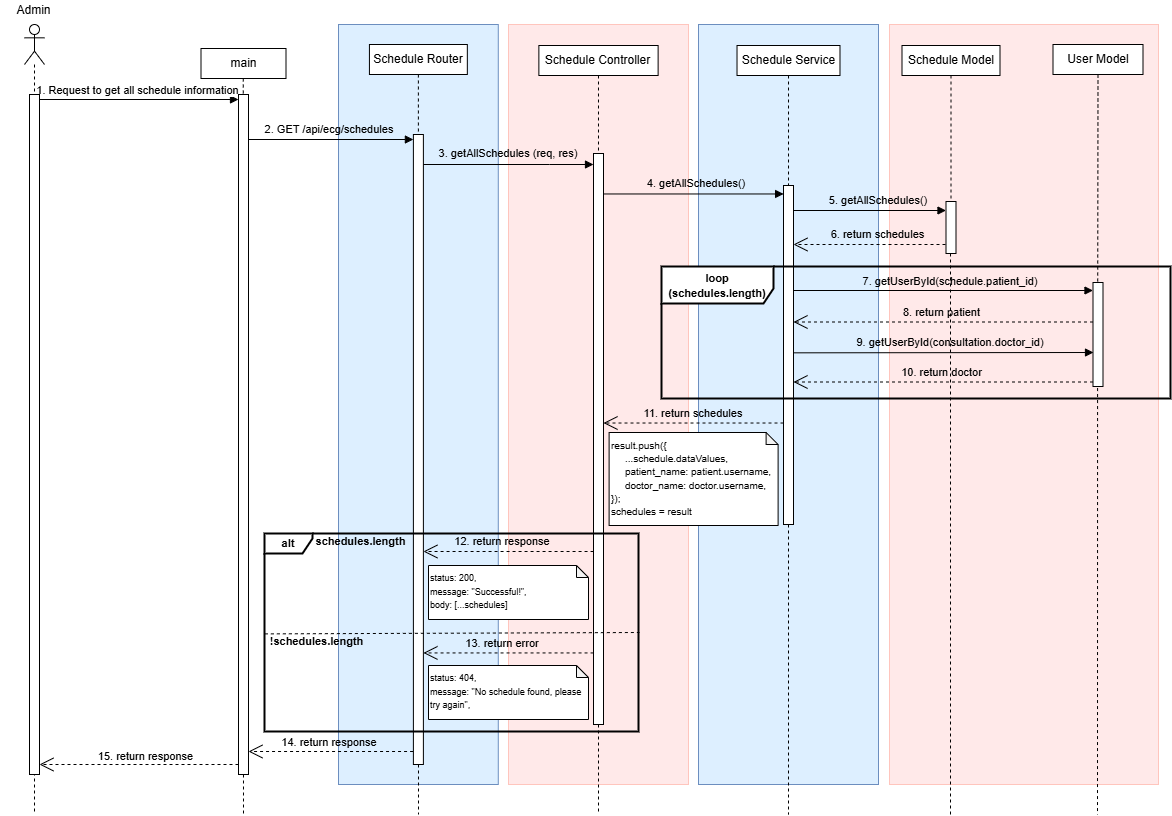

The diagram above was exported from draw.io. Its source (the exported page's mxGraphModel, read from the mxfile embedded in the PNG):
<mxGraphModel dx="1826" dy="381" grid="1" gridSize="10" guides="1" tooltips="1" connect="1" arrows="1" fold="1" page="0" pageScale="1" pageWidth="850" pageHeight="1100" math="0" shadow="0">
  <root>
    <mxCell id="0" />
    <mxCell id="1" parent="0" />
    <mxCell id="2" value="" style="endArrow=none;dashed=1;html=1;rounded=0;exitX=0.5;exitY=1;exitDx=0;exitDy=0;entryX=1;entryY=1;entryDx=0;entryDy=-5;entryPerimeter=0;" edge="1" parent="1">
      <mxGeometry width="50" height="50" relative="1" as="geometry">
        <mxPoint x="962.4999999999995" y="1056" as="sourcePoint" />
        <mxPoint x="967.4999999999995" y="1051" as="targetPoint" />
      </mxGeometry>
    </mxCell>
    <mxCell id="3" value="" style="rounded=0;whiteSpace=wrap;html=1;align=center;verticalAlign=top;fillColor=#FFE9E9;strokeColor=#FFC5BD;" vertex="1" parent="1">
      <mxGeometry x="751" y="610" width="269" height="760" as="geometry" />
    </mxCell>
    <mxCell id="4" value="" style="endArrow=none;dashed=1;html=1;rounded=0;exitX=0.5;exitY=1;exitDx=0;exitDy=0;" edge="1" source="5" target="6" parent="1">
      <mxGeometry width="50" height="50" relative="1" as="geometry">
        <mxPoint x="600.5" y="661" as="sourcePoint" />
        <mxPoint x="812.5" y="977" as="targetPoint" />
      </mxGeometry>
    </mxCell>
    <mxCell id="5" value="Schedule Model" style="rounded=0;whiteSpace=wrap;html=1;" vertex="1" parent="1">
      <mxGeometry x="763.5" y="631" width="98" height="30" as="geometry" />
    </mxCell>
    <mxCell id="6" value="" style="html=1;points=[[0,0,0,0,5],[0,1,0,0,-5],[1,0,0,0,5],[1,1,0,0,-5]];perimeter=orthogonalPerimeter;outlineConnect=0;targetShapes=umlLifeline;portConstraint=eastwest;newEdgeStyle={&quot;curved&quot;:0,&quot;rounded&quot;:0};" vertex="1" parent="1">
      <mxGeometry x="807.5" y="787" width="10" height="52" as="geometry" />
    </mxCell>
    <mxCell id="7" value="" style="endArrow=none;dashed=1;html=1;rounded=0;" edge="1" source="6" parent="1">
      <mxGeometry width="50" height="50" relative="1" as="geometry">
        <mxPoint x="812.1799999999998" y="1357" as="sourcePoint" />
        <mxPoint x="812" y="1400" as="targetPoint" />
      </mxGeometry>
    </mxCell>
    <mxCell id="8" value="&lt;div style=&quot;text-align: start;&quot;&gt;&lt;br&gt;&lt;/div&gt;" style="rounded=0;whiteSpace=wrap;html=1;align=center;verticalAlign=top;fillColor=#DDEFFF;strokeColor=#6C8EBF;glass=0;shadow=0;" vertex="1" parent="1">
      <mxGeometry x="200" y="610" width="159.78" height="760" as="geometry" />
    </mxCell>
    <mxCell id="9" value="1. Request to get all schedule information" style="html=1;verticalAlign=bottom;endArrow=block;curved=0;rounded=0;entryX=0;entryY=0;entryDx=0;entryDy=5;entryPerimeter=0;" edge="1" source="53" target="14" parent="1">
      <mxGeometry x="-0.0145" width="80" relative="1" as="geometry">
        <mxPoint x="-32" y="681" as="sourcePoint" />
        <mxPoint x="86" y="681" as="targetPoint" />
        <mxPoint as="offset" />
      </mxGeometry>
    </mxCell>
    <mxCell id="10" value="&lt;div&gt;&lt;br&gt;&lt;/div&gt;" style="shape=umlLifeline;perimeter=lifelinePerimeter;whiteSpace=wrap;html=1;container=1;dropTarget=0;collapsible=0;recursiveResize=0;outlineConnect=0;portConstraint=eastwest;newEdgeStyle={&quot;curved&quot;:0,&quot;rounded&quot;:0};participant=umlActor;" vertex="1" parent="1">
      <mxGeometry x="-114" y="610" width="20" height="790" as="geometry" />
    </mxCell>
    <mxCell id="11" value="Admin" style="text;html=1;strokeColor=none;fillColor=none;align=center;verticalAlign=middle;whiteSpace=wrap;rounded=0;" vertex="1" parent="1">
      <mxGeometry x="-138.54000000000002" y="586" width="69.08" height="20" as="geometry" />
    </mxCell>
    <mxCell id="12" value="" style="rounded=0;whiteSpace=wrap;html=1;align=center;verticalAlign=top;fillColor=#FFE9E9;strokeColor=light-dark(#FFC5BD,#FFC5BD);" vertex="1" parent="1">
      <mxGeometry x="370" y="610" width="180" height="760" as="geometry" />
    </mxCell>
    <mxCell id="13" value="" style="endArrow=none;dashed=1;html=1;rounded=0;exitX=0.5;exitY=1;exitDx=0;exitDy=0;" edge="1" parent="1">
      <mxGeometry width="50" height="50" relative="1" as="geometry">
        <mxPoint x="104.76" y="664" as="sourcePoint" />
        <mxPoint x="105" y="1400" as="targetPoint" />
      </mxGeometry>
    </mxCell>
    <mxCell id="14" value="" style="html=1;points=[[0,0,0,0,5],[0,1,0,0,-5],[1,0,0,0,5],[1,1,0,0,-5]];perimeter=orthogonalPerimeter;outlineConnect=0;targetShapes=umlLifeline;portConstraint=eastwest;newEdgeStyle={&quot;curved&quot;:0,&quot;rounded&quot;:0};" vertex="1" parent="1">
      <mxGeometry x="100" y="680" width="10" height="680" as="geometry" />
    </mxCell>
    <mxCell id="15" value="main" style="rounded=0;whiteSpace=wrap;html=1;" vertex="1" parent="1">
      <mxGeometry x="62.5" y="634" width="85" height="30" as="geometry" />
    </mxCell>
    <mxCell id="16" value="" style="html=1;verticalAlign=bottom;endArrow=block;curved=0;rounded=0;align=right;entryX=0;entryY=0;entryDx=0;entryDy=5;entryPerimeter=0;" edge="1" source="14" target="18" parent="1">
      <mxGeometry x="-0.4522" y="-2" width="80" relative="1" as="geometry">
        <mxPoint x="70" y="720" as="sourcePoint" />
        <mxPoint x="240" y="720" as="targetPoint" />
        <mxPoint as="offset" />
      </mxGeometry>
    </mxCell>
    <mxCell id="17" value="" style="endArrow=none;dashed=1;html=1;rounded=0;exitX=0.5;exitY=1;exitDx=0;exitDy=0;" edge="1" source="19" parent="1">
      <mxGeometry width="50" height="50" relative="1" as="geometry">
        <mxPoint x="279.89" y="700" as="sourcePoint" />
        <mxPoint x="280" y="1400" as="targetPoint" />
      </mxGeometry>
    </mxCell>
    <mxCell id="18" value="" style="html=1;points=[[0,0,0,0,5],[0,1,0,0,-5],[1,0,0,0,5],[1,1,0,0,-5]];perimeter=orthogonalPerimeter;outlineConnect=0;targetShapes=umlLifeline;portConstraint=eastwest;newEdgeStyle={&quot;curved&quot;:0,&quot;rounded&quot;:0};" vertex="1" parent="1">
      <mxGeometry x="274.89" y="720" width="10" height="630" as="geometry" />
    </mxCell>
    <mxCell id="19" value="Schedule Router" style="rounded=0;whiteSpace=wrap;html=1;" vertex="1" parent="1">
      <mxGeometry x="230.93" y="630" width="97.91" height="30" as="geometry" />
    </mxCell>
    <mxCell id="20" value="" style="rounded=0;whiteSpace=wrap;html=1;align=center;verticalAlign=top;fillColor=#DDEFFF;strokeColor=#6c8ebf;" vertex="1" parent="1">
      <mxGeometry x="560" y="610" width="180" height="760" as="geometry" />
    </mxCell>
    <mxCell id="21" value="&lt;div style=&quot;&quot;&gt;&lt;br&gt;&lt;/div&gt;" style="html=1;verticalAlign=bottom;endArrow=block;curved=0;rounded=0;align=center;" edge="1" target="25" parent="1">
      <mxGeometry x="-0.5415" width="80" relative="1" as="geometry">
        <mxPoint x="284.89" y="750" as="sourcePoint" />
        <mxPoint x="480" y="750" as="targetPoint" />
        <mxPoint as="offset" />
        <Array as="points">
          <mxPoint x="411" y="750" />
        </Array>
      </mxGeometry>
    </mxCell>
    <mxCell id="22" value="" style="endArrow=none;dashed=1;html=1;rounded=0;exitX=0.5;exitY=1;exitDx=0;exitDy=0;" edge="1" source="25" parent="1">
      <mxGeometry width="50" height="50" relative="1" as="geometry">
        <mxPoint x="757.5" y="600" as="sourcePoint" />
        <mxPoint x="460" y="1400" as="targetPoint" />
      </mxGeometry>
    </mxCell>
    <mxCell id="23" value="Schedule Controller" style="rounded=0;whiteSpace=wrap;html=1;" vertex="1" parent="1">
      <mxGeometry x="400.37" y="631" width="119.25" height="30" as="geometry" />
    </mxCell>
    <mxCell id="24" value="" style="endArrow=none;dashed=1;html=1;rounded=0;exitX=0.5;exitY=1;exitDx=0;exitDy=0;" edge="1" source="23" target="25" parent="1">
      <mxGeometry width="50" height="50" relative="1" as="geometry">
        <mxPoint x="483" y="720" as="sourcePoint" />
        <mxPoint x="482.5" y="1420" as="targetPoint" />
      </mxGeometry>
    </mxCell>
    <mxCell id="25" value="" style="html=1;points=[[0,0,0,0,5],[0,1,0,0,-5],[1,0,0,0,5],[1,1,0,0,-5]];perimeter=orthogonalPerimeter;outlineConnect=0;targetShapes=umlLifeline;portConstraint=eastwest;newEdgeStyle={&quot;curved&quot;:0,&quot;rounded&quot;:0};" vertex="1" parent="1">
      <mxGeometry x="455" y="739" width="10" height="571" as="geometry" />
    </mxCell>
    <mxCell id="26" value="Schedule Service" style="rounded=0;whiteSpace=wrap;html=1;" vertex="1" parent="1">
      <mxGeometry x="598.52" y="631" width="102.97" height="30" as="geometry" />
    </mxCell>
    <mxCell id="27" value="" style="html=1;points=[[0,0,0,0,5],[0,1,0,0,-5],[1,0,0,0,5],[1,1,0,0,-5]];perimeter=orthogonalPerimeter;outlineConnect=0;targetShapes=umlLifeline;portConstraint=eastwest;newEdgeStyle={&quot;curved&quot;:0,&quot;rounded&quot;:0};" vertex="1" parent="1">
      <mxGeometry x="645" y="771" width="10" height="339" as="geometry" />
    </mxCell>
    <mxCell id="28" value="" style="endArrow=open;endSize=12;dashed=1;html=1;rounded=0;" edge="1" parent="1">
      <mxGeometry x="-0.0303" y="-10" width="160" relative="1" as="geometry">
        <mxPoint x="807" y="830" as="sourcePoint" />
        <mxPoint x="655" y="830" as="targetPoint" />
        <mxPoint as="offset" />
      </mxGeometry>
    </mxCell>
    <mxCell id="29" value="15. return response" style="endArrow=open;endSize=12;dashed=1;html=1;rounded=0;" edge="1" parent="1">
      <mxGeometry x="-0.0678" y="-8" width="160" relative="1" as="geometry">
        <mxPoint x="100" y="1350" as="sourcePoint" />
        <mxPoint x="-99" y="1350" as="targetPoint" />
        <mxPoint as="offset" />
      </mxGeometry>
    </mxCell>
    <mxCell id="30" value="&lt;span style=&quot;font-size: 11px; text-align: right; text-wrap: nowrap;&quot;&gt;2. GET /api/ecg/schedules&lt;/span&gt;" style="text;html=1;strokeColor=none;fillColor=none;align=center;verticalAlign=middle;whiteSpace=wrap;rounded=0;" vertex="1" parent="1">
      <mxGeometry x="150.71" y="700" width="80.22" height="30" as="geometry" />
    </mxCell>
    <mxCell id="31" value="&lt;span style=&quot;font-size: 11px; text-wrap: nowrap;&quot;&gt;3. getAllSchedules (req, res)&lt;/span&gt;" style="text;html=1;strokeColor=none;fillColor=none;align=center;verticalAlign=middle;whiteSpace=wrap;rounded=0;" vertex="1" parent="1">
      <mxGeometry x="329.89" y="724" width="80.22" height="30" as="geometry" />
    </mxCell>
    <mxCell id="32" value="&lt;span style=&quot;font-size: 11px; text-wrap: nowrap;&quot;&gt;4. getAllSchedules()&lt;/span&gt;" style="text;html=1;strokeColor=none;fillColor=none;align=center;verticalAlign=middle;whiteSpace=wrap;rounded=0;" vertex="1" parent="1">
      <mxGeometry x="518.3" y="754" width="80.22" height="30" as="geometry" />
    </mxCell>
    <mxCell id="33" value="" style="endArrow=none;dashed=1;html=1;rounded=0;" edge="1" source="27" parent="1">
      <mxGeometry width="50" height="50" relative="1" as="geometry">
        <mxPoint x="650" y="1560" as="sourcePoint" />
        <mxPoint x="650" y="1400" as="targetPoint" />
      </mxGeometry>
    </mxCell>
    <mxCell id="34" value="" style="endArrow=none;dashed=1;html=1;rounded=0;exitX=0.5;exitY=1;exitDx=0;exitDy=0;" edge="1" source="26" target="27" parent="1">
      <mxGeometry width="50" height="50" relative="1" as="geometry">
        <mxPoint x="470" y="671" as="sourcePoint" />
        <mxPoint x="470" y="750" as="targetPoint" />
      </mxGeometry>
    </mxCell>
    <mxCell id="35" value="&lt;div style=&quot;&quot;&gt;&lt;br&gt;&lt;/div&gt;" style="html=1;verticalAlign=bottom;endArrow=block;curved=0;rounded=0;align=center;entryX=0;entryY=0;entryDx=0;entryDy=5;entryPerimeter=0;" edge="1" parent="1">
      <mxGeometry x="-0.539" y="-21" width="80" relative="1" as="geometry">
        <mxPoint x="465.10999999999996" y="779.47" as="sourcePoint" />
        <mxPoint x="645.11" y="779.47" as="targetPoint" />
        <mxPoint as="offset" />
      </mxGeometry>
    </mxCell>
    <mxCell id="36" value="&lt;span style=&quot;font-size: 11px; text-wrap: nowrap;&quot;&gt;6. return schedules&lt;/span&gt;" style="text;html=1;strokeColor=none;fillColor=none;align=center;verticalAlign=middle;whiteSpace=wrap;rounded=0;" vertex="1" parent="1">
      <mxGeometry x="690.39" y="810" width="99" height="19.5" as="geometry" />
    </mxCell>
    <mxCell id="37" value="&lt;div style=&quot;line-height: 150%;&quot;&gt;&lt;div style=&quot;line-height: 110%;&quot;&gt;&lt;div style=&quot;line-height: 110%;&quot;&gt;&lt;font style=&quot;font-size: 10px;&quot;&gt;result.push({&lt;/font&gt;&lt;/div&gt;&lt;div style=&quot;line-height: 110%;&quot;&gt;&lt;font style=&quot;font-size: 10px;&quot;&gt;&amp;nbsp; &amp;nbsp; &amp;nbsp;...schedule.dataValues&lt;/font&gt;&lt;span style=&quot;font-size: 10px; background-color: transparent; color: light-dark(rgb(0, 0, 0), rgb(255, 255, 255));&quot;&gt;,&lt;/span&gt;&lt;/div&gt;&lt;div style=&quot;line-height: 110%;&quot;&gt;&lt;font style=&quot;font-size: 10px;&quot;&gt;&amp;nbsp; &amp;nbsp; &amp;nbsp;patient_name: patient.username,&lt;/font&gt;&lt;/div&gt;&lt;div style=&quot;line-height: 110%;&quot;&gt;&lt;font style=&quot;font-size: 10px;&quot;&gt;&amp;nbsp; &amp;nbsp; &amp;nbsp;doctor_name: doctor.username,&lt;/font&gt;&lt;/div&gt;&lt;div style=&quot;line-height: 110%;&quot;&gt;&lt;font style=&quot;font-size: 10px;&quot;&gt;});&lt;/font&gt;&lt;/div&gt;&lt;div style=&quot;line-height: 110%;&quot;&gt;&lt;span style=&quot;font-size: 10px;&quot;&gt;schedules = result&lt;/span&gt;&lt;/div&gt;&lt;/div&gt;&lt;/div&gt;" style="shape=note;whiteSpace=wrap;html=1;backgroundOutline=1;darkOpacity=0.05;verticalAlign=top;align=left;size=12;" vertex="1" parent="1">
      <mxGeometry x="470.61" y="1018" width="169" height="93" as="geometry" />
    </mxCell>
    <mxCell id="38" value="" style="endArrow=open;endSize=12;dashed=1;html=1;rounded=0;" edge="1" parent="1">
      <mxGeometry x="-0.0303" y="-10" width="160" relative="1" as="geometry">
        <mxPoint x="455.05" y="1238.44" as="sourcePoint" />
        <mxPoint x="284.94" y="1238.44" as="targetPoint" />
        <mxPoint as="offset" />
      </mxGeometry>
    </mxCell>
    <mxCell id="39" value="" style="endArrow=open;endSize=12;dashed=1;html=1;rounded=0;" edge="1" parent="1">
      <mxGeometry x="-0.0303" y="-10" width="160" relative="1" as="geometry">
        <mxPoint x="645" y="1008.52" as="sourcePoint" />
        <mxPoint x="465" y="1008.52" as="targetPoint" />
        <mxPoint as="offset" />
      </mxGeometry>
    </mxCell>
    <mxCell id="40" value="" style="endArrow=open;endSize=12;dashed=1;html=1;rounded=0;" edge="1" parent="1">
      <mxGeometry x="-0.0303" y="-10" width="160" relative="1" as="geometry">
        <mxPoint x="274.56" y="1337" as="sourcePoint" />
        <mxPoint x="110" y="1337" as="targetPoint" />
        <mxPoint as="offset" />
      </mxGeometry>
    </mxCell>
    <mxCell id="41" value="&lt;span style=&quot;text-wrap: nowrap;&quot;&gt;&lt;font style=&quot;font-size: 11px;&quot;&gt;14. return response&lt;/font&gt;&lt;/span&gt;" style="text;html=1;strokeColor=none;fillColor=none;align=center;verticalAlign=middle;whiteSpace=wrap;rounded=0;" vertex="1" parent="1">
      <mxGeometry x="150.71" y="1313" width="80.22" height="30" as="geometry" />
    </mxCell>
    <mxCell id="42" value="&lt;div style=&quot;&quot;&gt;&lt;br&gt;&lt;/div&gt;" style="html=1;verticalAlign=bottom;endArrow=block;curved=0;rounded=0;align=center;" edge="1" parent="1">
      <mxGeometry x="-0.539" y="-21" width="80" relative="1" as="geometry">
        <mxPoint x="655.5" y="796" as="sourcePoint" />
        <mxPoint x="807.5" y="796" as="targetPoint" />
        <mxPoint as="offset" />
      </mxGeometry>
    </mxCell>
    <mxCell id="43" value="&lt;span style=&quot;font-size: 11px; text-wrap: nowrap;&quot;&gt;5. getAllSchedules()&lt;/span&gt;" style="text;html=1;strokeColor=none;fillColor=none;align=center;verticalAlign=middle;whiteSpace=wrap;rounded=0;" vertex="1" parent="1">
      <mxGeometry x="699.78" y="771" width="80.22" height="30" as="geometry" />
    </mxCell>
    <mxCell id="44" value="&lt;span style=&quot;font-size: 11px; text-wrap: nowrap;&quot;&gt;11. return schedules&lt;/span&gt;" style="text;html=1;strokeColor=none;fillColor=none;align=center;verticalAlign=middle;whiteSpace=wrap;rounded=0;" vertex="1" parent="1">
      <mxGeometry x="515" y="984" width="80.22" height="30" as="geometry" />
    </mxCell>
    <mxCell id="45" value="&lt;span style=&quot;font-size: 11px; text-wrap: nowrap;&quot;&gt;13. return error&lt;/span&gt;" style="text;html=1;strokeColor=none;fillColor=none;align=center;verticalAlign=middle;whiteSpace=wrap;rounded=0;" vertex="1" parent="1">
      <mxGeometry x="325" y="1219" width="78.11" height="20" as="geometry" />
    </mxCell>
    <mxCell id="46" value="&lt;div style=&quot;line-height: 150%; font-size: 9px;&quot;&gt;&lt;div style=&quot;line-height: 150%;&quot;&gt;&lt;div style=&quot;line-height: 150%;&quot;&gt;status: 200,&lt;/div&gt;&lt;div style=&quot;line-height: 150%;&quot;&gt;message: &quot;Successful!&quot;,&lt;/div&gt;&lt;div style=&quot;line-height: 150%;&quot;&gt;body: [...schedules]&lt;/div&gt;&lt;/div&gt;&lt;/div&gt;" style="shape=note;whiteSpace=wrap;html=1;backgroundOutline=1;darkOpacity=0.05;verticalAlign=top;align=left;size=12;" vertex="1" parent="1">
      <mxGeometry x="290" y="1151" width="160" height="54" as="geometry" />
    </mxCell>
    <mxCell id="47" value="&lt;font style=&quot;font-size: 11px;&quot;&gt;&lt;b&gt;alt&lt;/b&gt;&lt;/font&gt;" style="shape=umlFrame;whiteSpace=wrap;html=1;pointerEvents=0;width=48;height=20;strokeWidth=2;" vertex="1" parent="1">
      <mxGeometry x="126" y="1119" width="374" height="198" as="geometry" />
    </mxCell>
    <mxCell id="48" value="" style="endArrow=none;dashed=1;html=1;rounded=0;exitX=0.001;exitY=0.507;exitDx=0;exitDy=0;exitPerimeter=0;" edge="1" source="47" parent="1">
      <mxGeometry width="50" height="50" relative="1" as="geometry">
        <mxPoint x="158.00400000000002" y="1213.7859999999998" as="sourcePoint" />
        <mxPoint x="501" y="1218" as="targetPoint" />
      </mxGeometry>
    </mxCell>
    <mxCell id="49" value="&lt;span style=&quot;font-size: 11px;&quot;&gt;&lt;b&gt;schedules.length&lt;/b&gt;&lt;/span&gt;" style="text;html=1;strokeColor=none;fillColor=none;align=center;verticalAlign=middle;whiteSpace=wrap;rounded=0;" vertex="1" parent="1">
      <mxGeometry x="189" y="1117" width="67" height="20" as="geometry" />
    </mxCell>
    <mxCell id="50" value="&lt;div style=&quot;line-height: 150%; font-size: 9px;&quot;&gt;&lt;div style=&quot;line-height: 150%;&quot;&gt;&lt;div style=&quot;line-height: 150%;&quot;&gt;status: 404,&lt;/div&gt;&lt;div style=&quot;line-height: 150%;&quot;&gt;message: &quot;No schedule found, please try again&quot;,&lt;/div&gt;&lt;/div&gt;&lt;/div&gt;" style="shape=note;whiteSpace=wrap;html=1;backgroundOutline=1;darkOpacity=0.05;verticalAlign=top;align=left;size=12;" vertex="1" parent="1">
      <mxGeometry x="290" y="1251" width="160" height="54" as="geometry" />
    </mxCell>
    <mxCell id="51" value="" style="endArrow=open;endSize=12;dashed=1;html=1;rounded=0;" edge="1" parent="1">
      <mxGeometry x="-0.0303" y="-10" width="160" relative="1" as="geometry">
        <mxPoint x="455.06" y="1137" as="sourcePoint" />
        <mxPoint x="284.95" y="1137" as="targetPoint" />
        <mxPoint as="offset" />
      </mxGeometry>
    </mxCell>
    <mxCell id="52" value="&lt;span style=&quot;font-size: 11px; text-wrap: nowrap;&quot;&gt;12. return response&lt;/span&gt;" style="text;html=1;strokeColor=none;fillColor=none;align=center;verticalAlign=middle;whiteSpace=wrap;rounded=0;" vertex="1" parent="1">
      <mxGeometry x="325" y="1117" width="78.11" height="20" as="geometry" />
    </mxCell>
    <mxCell id="53" value="" style="html=1;points=[[0,0,0,0,5],[0,1,0,0,-5],[1,0,0,0,5],[1,1,0,0,-5]];perimeter=orthogonalPerimeter;outlineConnect=0;targetShapes=umlLifeline;portConstraint=eastwest;newEdgeStyle={&quot;curved&quot;:0,&quot;rounded&quot;:0};" vertex="1" parent="1">
      <mxGeometry x="-109" y="680" width="10" height="680" as="geometry" />
    </mxCell>
    <mxCell id="54" value="User Model" style="rounded=0;whiteSpace=wrap;html=1;" vertex="1" parent="1">
      <mxGeometry x="914.5" y="630" width="90" height="30" as="geometry" />
    </mxCell>
    <mxCell id="55" value="" style="endArrow=none;dashed=1;html=1;rounded=0;exitX=0.5;exitY=1;exitDx=0;exitDy=0;entryX=0.471;entryY=0.011;entryDx=0;entryDy=0;entryPerimeter=0;" edge="1" source="54" target="56" parent="1">
      <mxGeometry width="50" height="50" relative="1" as="geometry">
        <mxPoint x="822" y="671" as="sourcePoint" />
        <mxPoint x="822" y="896" as="targetPoint" />
      </mxGeometry>
    </mxCell>
    <mxCell id="56" value="" style="html=1;points=[[0,0,0,0,5],[0,1,0,0,-5],[1,0,0,0,5],[1,1,0,0,-5]];perimeter=orthogonalPerimeter;outlineConnect=0;targetShapes=umlLifeline;portConstraint=eastwest;newEdgeStyle={&quot;curved&quot;:0,&quot;rounded&quot;:0};" vertex="1" parent="1">
      <mxGeometry x="954.5" y="868" width="10" height="104" as="geometry" />
    </mxCell>
    <mxCell id="57" value="" style="endArrow=none;dashed=1;html=1;rounded=0;exitX=0.458;exitY=1.015;exitDx=0;exitDy=0;exitPerimeter=0;" edge="1" source="56" parent="1">
      <mxGeometry width="50" height="50" relative="1" as="geometry">
        <mxPoint x="958.8700000000003" y="1000" as="sourcePoint" />
        <mxPoint x="959" y="1400" as="targetPoint" />
      </mxGeometry>
    </mxCell>
    <mxCell id="58" value="&lt;div style=&quot;&quot;&gt;&lt;br&gt;&lt;/div&gt;" style="html=1;verticalAlign=bottom;endArrow=block;curved=0;rounded=0;align=center;" edge="1" target="56" parent="1">
      <mxGeometry x="-0.539" y="-21" width="80" relative="1" as="geometry">
        <mxPoint x="655" y="876" as="sourcePoint" />
        <mxPoint x="950" y="876" as="targetPoint" />
        <mxPoint as="offset" />
      </mxGeometry>
    </mxCell>
    <mxCell id="59" value="" style="endArrow=open;endSize=12;dashed=1;html=1;rounded=0;" edge="1" source="56" parent="1">
      <mxGeometry x="-0.0303" y="-10" width="160" relative="1" as="geometry">
        <mxPoint x="1105.5" y="907.5" as="sourcePoint" />
        <mxPoint x="655" y="907.5" as="targetPoint" />
        <mxPoint as="offset" />
      </mxGeometry>
    </mxCell>
    <mxCell id="60" value="&lt;span style=&quot;font-size: 11px; text-wrap-mode: nowrap;&quot;&gt;7. getUserById(schedule.patient_id)&lt;/span&gt;" style="text;html=1;strokeColor=none;fillColor=none;align=center;verticalAlign=middle;whiteSpace=wrap;rounded=0;" vertex="1" parent="1">
      <mxGeometry x="772.39" y="852" width="80.22" height="30" as="geometry" />
    </mxCell>
    <mxCell id="61" value="&lt;span style=&quot;font-size: 11px; text-wrap: nowrap;&quot;&gt;8. return patient&lt;/span&gt;" style="text;html=1;strokeColor=none;fillColor=none;align=center;verticalAlign=middle;whiteSpace=wrap;rounded=0;" vertex="1" parent="1">
      <mxGeometry x="753.61" y="888" width="99" height="19.5" as="geometry" />
    </mxCell>
    <mxCell id="62" value="&lt;div style=&quot;&quot;&gt;&lt;br&gt;&lt;/div&gt;" style="html=1;verticalAlign=bottom;endArrow=block;curved=0;rounded=0;align=center;" edge="1" parent="1">
      <mxGeometry x="-0.539" y="-21" width="80" relative="1" as="geometry">
        <mxPoint x="654.5" y="938.33" as="sourcePoint" />
        <mxPoint x="955" y="938" as="targetPoint" />
        <mxPoint as="offset" />
      </mxGeometry>
    </mxCell>
    <mxCell id="63" value="&lt;span style=&quot;font-size: 11px; text-wrap-mode: nowrap;&quot;&gt;9. getUserById(consultation.doctor_id)&lt;/span&gt;" style="text;html=1;strokeColor=none;fillColor=none;align=center;verticalAlign=middle;whiteSpace=wrap;rounded=0;" vertex="1" parent="1">
      <mxGeometry x="772.39" y="913" width="80.22" height="30" as="geometry" />
    </mxCell>
    <mxCell id="64" value="&lt;span style=&quot;font-size: 11px; text-wrap: nowrap;&quot;&gt;10. return doctor&lt;/span&gt;" style="text;html=1;strokeColor=none;fillColor=none;align=center;verticalAlign=middle;whiteSpace=wrap;rounded=0;" vertex="1" parent="1">
      <mxGeometry x="753.61" y="948" width="99" height="19.5" as="geometry" />
    </mxCell>
    <mxCell id="65" value="" style="endArrow=open;endSize=12;dashed=1;html=1;rounded=0;" edge="1" source="56" parent="1">
      <mxGeometry x="-0.0303" y="-10" width="160" relative="1" as="geometry">
        <mxPoint x="954" y="968" as="sourcePoint" />
        <mxPoint x="655" y="967.5" as="targetPoint" />
        <mxPoint as="offset" />
      </mxGeometry>
    </mxCell>
    <mxCell id="66" value="&lt;span style=&quot;font-size: 11px;&quot;&gt;&lt;b&gt;!schedules.length&lt;/b&gt;&lt;/span&gt;" style="text;html=1;strokeColor=none;fillColor=none;align=center;verticalAlign=middle;whiteSpace=wrap;rounded=0;" vertex="1" parent="1">
      <mxGeometry x="145" y="1217" width="67" height="20" as="geometry" />
    </mxCell>
    <mxCell id="67" value="&lt;b&gt;&lt;font style=&quot;font-size: 11px;&quot;&gt;loop (&lt;/font&gt;&lt;span style=&quot;font-size: 11px; text-wrap-mode: nowrap;&quot;&gt;schedules.length)&lt;/span&gt;&lt;/b&gt;" style="shape=umlFrame;whiteSpace=wrap;html=1;pointerEvents=0;width=112;height=37;strokeWidth=2;" vertex="1" parent="1">
      <mxGeometry x="523" y="852" width="509" height="132" as="geometry" />
    </mxCell>
  </root>
</mxGraphModel>